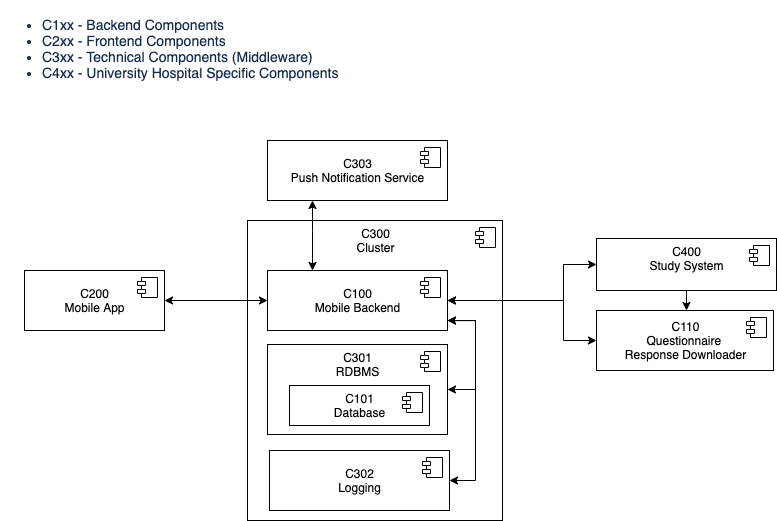

The diagram above was exported from draw.io. Its source (the exported page's mxGraphModel, read from the mxfile embedded in the PNG):
<mxGraphModel dx="1106" dy="759" grid="1" gridSize="10" guides="1" tooltips="1" connect="1" arrows="1" fold="1" page="1" pageScale="1" pageWidth="850" pageHeight="1100" math="0" shadow="0">
  <root>
    <mxCell id="0" />
    <mxCell id="1" parent="0" />
    <mxCell id="rhCFgnJZ0UdioRD7MzqI-11" value="&lt;ul style=&quot;margin: 10px 0px 0px ; list-style-type: disc ; color: rgb(23 , 43 , 77) ; font-size: 14px ; font-style: normal ; font-weight: 400 ; letter-spacing: normal ; text-indent: 0px ; text-transform: none ; word-spacing: 0px ; background-color: rgb(255 , 255 , 255)&quot;&gt;&lt;li&gt;C1xx - Backend Components&lt;/li&gt;&lt;li&gt;C2xx - Frontend Components&lt;/li&gt;&lt;li&gt;C3xx - Technical Components (Middleware)&lt;/li&gt;&lt;li&gt;C4xx - University Hospital Specific Components&lt;/li&gt;&lt;/ul&gt;" style="text;whiteSpace=wrap;html=1;" parent="1" vertex="1">
      <mxGeometry x="25" y="80" width="400" height="80" as="geometry" />
    </mxCell>
    <mxCell id="XuRwlAmACZhhTmuW7Z39-2" value="C300&lt;br&gt;Cluster" style="html=1;dropTarget=0;verticalAlign=top;" parent="1" vertex="1">
      <mxGeometry x="272" y="300" width="255" height="300" as="geometry" />
    </mxCell>
    <mxCell id="XuRwlAmACZhhTmuW7Z39-3" value="" style="shape=module;jettyWidth=8;jettyHeight=4;" parent="XuRwlAmACZhhTmuW7Z39-2" vertex="1">
      <mxGeometry x="1" width="20" height="20" relative="1" as="geometry">
        <mxPoint x="-27" y="7" as="offset" />
      </mxGeometry>
    </mxCell>
    <mxCell id="XuRwlAmACZhhTmuW7Z39-4" value="C301&lt;br&gt;RDBMS" style="html=1;dropTarget=0;verticalAlign=top;" parent="1" vertex="1">
      <mxGeometry x="292" y="424" width="180" height="90" as="geometry" />
    </mxCell>
    <mxCell id="XuRwlAmACZhhTmuW7Z39-5" value="" style="shape=module;jettyWidth=8;jettyHeight=4;" parent="XuRwlAmACZhhTmuW7Z39-4" vertex="1">
      <mxGeometry x="1" width="20" height="20" relative="1" as="geometry">
        <mxPoint x="-27" y="7" as="offset" />
      </mxGeometry>
    </mxCell>
    <mxCell id="XuRwlAmACZhhTmuW7Z39-8" value="C101&lt;br&gt;Database" style="html=1;dropTarget=0;" parent="1" vertex="1">
      <mxGeometry x="314" y="465" width="140" height="40" as="geometry" />
    </mxCell>
    <mxCell id="XuRwlAmACZhhTmuW7Z39-9" value="" style="shape=module;jettyWidth=8;jettyHeight=4;" parent="XuRwlAmACZhhTmuW7Z39-8" vertex="1">
      <mxGeometry x="1" width="20" height="20" relative="1" as="geometry">
        <mxPoint x="-27" y="7" as="offset" />
      </mxGeometry>
    </mxCell>
    <mxCell id="XuRwlAmACZhhTmuW7Z39-10" value="C100&lt;br&gt;Mobile Backend" style="html=1;dropTarget=0;" parent="1" vertex="1">
      <mxGeometry x="292" y="350" width="180" height="60" as="geometry" />
    </mxCell>
    <mxCell id="XuRwlAmACZhhTmuW7Z39-11" value="" style="shape=module;jettyWidth=8;jettyHeight=4;" parent="XuRwlAmACZhhTmuW7Z39-10" vertex="1">
      <mxGeometry x="1" width="20" height="20" relative="1" as="geometry">
        <mxPoint x="-27" y="7" as="offset" />
      </mxGeometry>
    </mxCell>
    <mxCell id="XuRwlAmACZhhTmuW7Z39-12" value="C302&lt;br&gt;Logging" style="html=1;dropTarget=0;" parent="1" vertex="1">
      <mxGeometry x="294" y="530" width="180" height="60" as="geometry" />
    </mxCell>
    <mxCell id="XuRwlAmACZhhTmuW7Z39-13" value="" style="shape=module;jettyWidth=8;jettyHeight=4;" parent="XuRwlAmACZhhTmuW7Z39-12" vertex="1">
      <mxGeometry x="1" width="20" height="20" relative="1" as="geometry">
        <mxPoint x="-27" y="7" as="offset" />
      </mxGeometry>
    </mxCell>
    <mxCell id="XuRwlAmACZhhTmuW7Z39-14" value="C200&lt;br&gt;Mobile App" style="html=1;dropTarget=0;" parent="1" vertex="1">
      <mxGeometry x="49" y="350" width="140" height="60" as="geometry" />
    </mxCell>
    <mxCell id="XuRwlAmACZhhTmuW7Z39-15" value="" style="shape=module;jettyWidth=8;jettyHeight=4;" parent="XuRwlAmACZhhTmuW7Z39-14" vertex="1">
      <mxGeometry x="1" width="20" height="20" relative="1" as="geometry">
        <mxPoint x="-27" y="7" as="offset" />
      </mxGeometry>
    </mxCell>
    <mxCell id="b_fGZ123DnUGbciDJuBW-1" value="" style="edgeStyle=orthogonalEdgeStyle;rounded=0;orthogonalLoop=1;jettySize=auto;html=1;" parent="1" source="XuRwlAmACZhhTmuW7Z39-16" target="hMbl-jIlmIkqeSXN3iRc-2" edge="1">
      <mxGeometry relative="1" as="geometry">
        <Array as="points">
          <mxPoint x="710" y="390" />
          <mxPoint x="710" y="390" />
        </Array>
      </mxGeometry>
    </mxCell>
    <mxCell id="XuRwlAmACZhhTmuW7Z39-16" value="C400&lt;br&gt;Study System" style="html=1;dropTarget=0;verticalAlign=top;" parent="1" vertex="1">
      <mxGeometry x="621" y="318" width="180" height="52" as="geometry" />
    </mxCell>
    <mxCell id="XuRwlAmACZhhTmuW7Z39-17" value="" style="shape=module;jettyWidth=8;jettyHeight=4;" parent="XuRwlAmACZhhTmuW7Z39-16" vertex="1">
      <mxGeometry x="1" width="20" height="20" relative="1" as="geometry">
        <mxPoint x="-27" y="7" as="offset" />
      </mxGeometry>
    </mxCell>
    <mxCell id="XuRwlAmACZhhTmuW7Z39-18" value="" style="endArrow=classic;html=1;exitX=1;exitY=0.5;exitDx=0;exitDy=0;entryX=0;entryY=0.5;entryDx=0;entryDy=0;startArrow=classic;startFill=1;" parent="1" source="XuRwlAmACZhhTmuW7Z39-14" target="XuRwlAmACZhhTmuW7Z39-10" edge="1">
      <mxGeometry width="50" height="50" relative="1" as="geometry">
        <mxPoint x="179" y="460" as="sourcePoint" />
        <mxPoint x="229" y="410" as="targetPoint" />
      </mxGeometry>
    </mxCell>
    <mxCell id="XuRwlAmACZhhTmuW7Z39-19" value="" style="endArrow=classic;html=1;exitX=1;exitY=0.5;exitDx=0;exitDy=0;startArrow=classic;startFill=1;entryX=0;entryY=0.5;entryDx=0;entryDy=0;rounded=0;" parent="1" source="XuRwlAmACZhhTmuW7Z39-10" target="XuRwlAmACZhhTmuW7Z39-16" edge="1">
      <mxGeometry width="50" height="50" relative="1" as="geometry">
        <mxPoint x="471" y="369.5" as="sourcePoint" />
        <mxPoint x="601" y="369.5" as="targetPoint" />
        <Array as="points">
          <mxPoint x="588" y="380" />
          <mxPoint x="588" y="344" />
        </Array>
      </mxGeometry>
    </mxCell>
    <mxCell id="XuRwlAmACZhhTmuW7Z39-20" value="C303&lt;br&gt;Push Notification Service" style="html=1;dropTarget=0;" parent="1" vertex="1">
      <mxGeometry x="292" y="220" width="180" height="60" as="geometry" />
    </mxCell>
    <mxCell id="XuRwlAmACZhhTmuW7Z39-21" value="" style="shape=module;jettyWidth=8;jettyHeight=4;" parent="XuRwlAmACZhhTmuW7Z39-20" vertex="1">
      <mxGeometry x="1" width="20" height="20" relative="1" as="geometry">
        <mxPoint x="-27" y="7" as="offset" />
      </mxGeometry>
    </mxCell>
    <mxCell id="XuRwlAmACZhhTmuW7Z39-22" value="" style="endArrow=classic;html=1;exitX=1;exitY=0.835;exitDx=0;exitDy=0;entryX=1;entryY=0.5;entryDx=0;entryDy=0;startArrow=classic;startFill=1;edgeStyle=orthogonalEdgeStyle;jumpSize=4;rounded=0;exitPerimeter=0;" parent="1" source="XuRwlAmACZhhTmuW7Z39-10" target="XuRwlAmACZhhTmuW7Z39-12" edge="1">
      <mxGeometry width="50" height="50" relative="1" as="geometry">
        <mxPoint x="482" y="417.4200000000001" as="sourcePoint" />
        <mxPoint x="483.9999999999999" y="570" as="targetPoint" />
        <Array as="points">
          <mxPoint x="500" y="400" />
          <mxPoint x="500" y="560" />
        </Array>
      </mxGeometry>
    </mxCell>
    <mxCell id="XuRwlAmACZhhTmuW7Z39-23" value="" style="endArrow=classic;html=1;entryX=1;entryY=0.5;entryDx=0;entryDy=0;startArrow=classic;startFill=1;edgeStyle=orthogonalEdgeStyle;jumpSize=4;rounded=0;" parent="1" target="XuRwlAmACZhhTmuW7Z39-4" edge="1">
      <mxGeometry width="50" height="50" relative="1" as="geometry">
        <mxPoint x="472" y="400" as="sourcePoint" />
        <mxPoint x="484" y="570" as="targetPoint" />
        <Array as="points">
          <mxPoint x="472" y="400" />
          <mxPoint x="500" y="400" />
          <mxPoint x="500" y="469" />
        </Array>
      </mxGeometry>
    </mxCell>
    <mxCell id="XuRwlAmACZhhTmuW7Z39-24" value="" style="endArrow=classic;html=1;entryX=0.25;entryY=0;entryDx=0;entryDy=0;startArrow=classic;startFill=1;edgeStyle=orthogonalEdgeStyle;jumpSize=4;rounded=0;exitX=0.25;exitY=1;exitDx=0;exitDy=0;" parent="1" source="XuRwlAmACZhhTmuW7Z39-20" target="XuRwlAmACZhhTmuW7Z39-10" edge="1">
      <mxGeometry width="50" height="50" relative="1" as="geometry">
        <mxPoint x="482" y="410" as="sourcePoint" />
        <mxPoint x="482" y="479" as="targetPoint" />
        <Array as="points">
          <mxPoint x="337" y="310" />
          <mxPoint x="337" y="310" />
        </Array>
      </mxGeometry>
    </mxCell>
    <mxCell id="hMbl-jIlmIkqeSXN3iRc-2" value="C110&lt;br&gt;Questionnaire &lt;br&gt;Response Downloader" style="html=1;dropTarget=0;" parent="1" vertex="1">
      <mxGeometry x="621" y="390" width="177" height="60" as="geometry" />
    </mxCell>
    <mxCell id="hMbl-jIlmIkqeSXN3iRc-3" value="" style="shape=module;jettyWidth=8;jettyHeight=4;" parent="hMbl-jIlmIkqeSXN3iRc-2" vertex="1">
      <mxGeometry x="1" width="20" height="20" relative="1" as="geometry">
        <mxPoint x="-27" y="7" as="offset" />
      </mxGeometry>
    </mxCell>
    <mxCell id="hMbl-jIlmIkqeSXN3iRc-8" value="" style="endArrow=classic;html=1;exitX=1;exitY=0.5;exitDx=0;exitDy=0;startArrow=classic;startFill=1;entryX=0;entryY=0.5;entryDx=0;entryDy=0;rounded=0;" parent="1" source="XuRwlAmACZhhTmuW7Z39-10" target="hMbl-jIlmIkqeSXN3iRc-2" edge="1">
      <mxGeometry width="50" height="50" relative="1" as="geometry">
        <mxPoint x="482" y="390" as="sourcePoint" />
        <mxPoint x="631" y="354.0000000000002" as="targetPoint" />
        <Array as="points">
          <mxPoint x="588" y="380" />
          <mxPoint x="588" y="420" />
        </Array>
      </mxGeometry>
    </mxCell>
  </root>
</mxGraphModel>